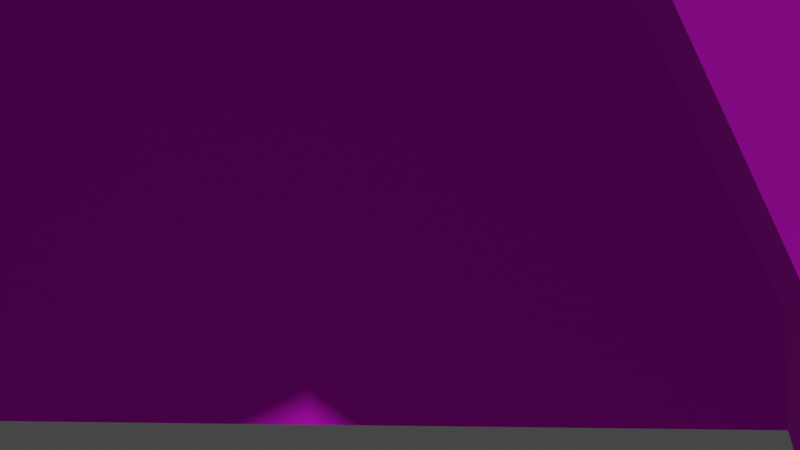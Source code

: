 # Source: hearken_autobahn.blend  (saved by Blender 2.93.20; exported with 4.5.12 LTS)
import bpy
from mathutils import Matrix  # noqa: F401  (used for matrix-valued properties, if any)

bpy.ops.wm.read_factory_settings(use_empty=True)
scene = bpy.context.scene
scene.name = 'Scene'

# ---- collections
col_collection = bpy.data.collections.new('Collection'); scene.collection.children.link(col_collection)

# ---- images (referenced by path relative to the original .blend; pixels are not part of the script)
import os
ASSET_DIR = os.environ.get("B2B_ASSET_DIR", "")  # directory of the original .blend (textures are referenced by path, not embedded)
HERE = os.path.dirname(os.path.abspath(__file__))  # packed textures are extracted next to this script under _unpacked/

def load_image(name, relpath, width, height, colorspace="sRGB"):
    """Load a texture the original file referenced (path relative to the .blend, or extracted next to this script)."""
    p = next((c for c in (os.path.join(HERE, relpath), os.path.join(ASSET_DIR, relpath)) if relpath and os.path.exists(c)), "")
    if p:
        img = bpy.data.images.load(p, check_existing=True)
        img.name = name
    else:  # same state as the original file: an image datablock whose file is absent (Cycles renders it pink)
        img = bpy.data.images.new(name, width, height)
        img.source = "FILE"
        img.filepath = "//" + (relpath or name)
    img.colorspace_settings.name = colorspace
    return img
img_car_texture_png = load_image('car_texture.png', 'car_texture.png', 1024, 1024, 'sRGB')

# ---- materials (node trees are filled in below, after node groups)
mat_material_001 = bpy.data.materials.new('Material.001')

# ---- material node trees
mat_material_001.use_nodes = True; mat_material_001.node_tree.nodes.clear()
_N = mat_material_001.node_tree.nodes; _L = mat_material_001.node_tree.links
n0 = _N.new('ShaderNodeBsdfPrincipled'); n0.name = 'Principled BSDF'; n0.location = (10, 300)
n0.distribution = 'GGX'
n0.subsurface_method = 'BURLEY'
n0.inputs[2].default_value = 1.0
n0.inputs[3].default_value = 1.45
n0.inputs[13].default_value = 0.5182
n0.inputs[27].default_value = (0.0, 0.0, 0.0, 1.0)
n0.inputs[28].default_value = 1.0
n1 = _N.new('ShaderNodeOutputMaterial'); n1.name = 'Material Output'; n1.location = (300, 300)
n2 = _N.new('ShaderNodeTexImage'); n2.name = 'Image Texture'; n2.location = (-365, 222)
n2.image = img_car_texture_png
n2.interpolation = 'Closest'
_L.new(n0.outputs[0], n1.inputs[0])
_L.new(n2.outputs[0], n0.inputs[0])
n1.is_active_output = True

# ---- world
world_world = bpy.data.worlds.new('World'); scene.world = world_world
world_world.use_nodes = True; world_world.node_tree.nodes.clear()
_N = world_world.node_tree.nodes; _L = world_world.node_tree.links
n0 = _N.new('ShaderNodeOutputWorld'); n0.name = 'World Output'; n0.location = (300, 300)
n1 = _N.new('ShaderNodeBackground'); n1.name = 'Background'; n1.location = (10, 300)
n1.inputs[0].default_value = (0.05088, 0.05088, 0.05088, 1.0)
_L.new(n1.outputs[0], n0.inputs[0])
n0.is_active_output = True
world_world.color = (0.05088, 0.05088, 0.05088)
world_world.use_sun_shadow = False
world_world.sun_shadow_jitter_overblur = 0.0

# ---- cameras
cam_camera = bpy.data.cameras.new('Camera')
cam_camera.clip_end = 100.0
cam_camera.ortho_scale = 7.314

# ---- lights
light_light = bpy.data.lights.new('Light', 'POINT')
light_light.transmission_factor = 0.0
light_light.energy = 1000.0
light_light.shadow_soft_size = 0.1
light_light.shadow_maximum_resolution = 0.006
light_light.use_absolute_resolution = True

# ---- meshes
me_cube = bpy.data.meshes.new('Cube')
me_cube.from_pydata([(0.0, 1.237, 0.1095), (0.0, 1.266, -0.008117), (0.2994, 1.203, -0.008117), (0.2998, 1.173, 0.1047), (0.2801, 0.2791, 0.3495), (0.0, 0.3148, 0.3733), (0.3666, 0.5957, 0.1789), (0.3643, 0.5764, 0.1706), (0.0, 0.7022, 0.181), (0.0, 0.6829, 0.1778), (0.3603, 0.9013, 0.1384), (0.0, 0.9878, 0.1428), (0.2547, 0.2452, 0.3818), (0.0, 0.3096, 0.3957), (0.2621, -0.3386, 0.377), (0.0, -0.3316, 0.3957), (0.2649, -0.4084, 0.3506), (0.0, -0.4124, 0.3702), (0.267, -0.4086, 0.3427), (0.0, -0.4145, 0.3659), (0.3624, -0.6802, 0.1845), (0.0, -0.8025, 0.1776), (0.3504, -0.9383, 0.1821), (0.0, -0.9801, 0.1823), (0.3504, -0.9658, -0.01931), (0.0, -1.008, -0.01909), (0.3884, 1.157, -0.005559), (0.3481, 1.146, 0.06509), (0.3016, 0.2589, 0.3353), (0.4212, 0.626, 0.09844), (0.3833, 0.5342, 0.168), (0.4121, 0.875, 0.09703), (0.287, 0.2292, 0.3657), (0.2912, -0.3131, 0.3619), (0.2948, -0.3841, 0.3281), (0.2923, -0.402, 0.3179), (0.4162, -0.7008, 0.124), (0.3884, -0.9001, 0.1185), (0.4264, -0.8948, -0.02143), (0.0, -0.00761, 0.3957), (0.0, 0.03752, 0.3957), (0.2547, -0.04359, 0.3818), (0.2547, -0.002509, 0.3818), (0.2825, -0.03904, 0.3638), (0.2843, -0.0008915, 0.3646), (0.3783, -0.02413, 0.1749), (0.374, 0.03033, 0.1728), (0.3271, -0.5819, 0.2425), (0.3729, -0.5924, 0.1927), (0.3776, 0.2232, 0.171), (0.294, 0.259, 0.3318), (0.3757, 0.5343, 0.1645), (0.2794, 0.2293, 0.3622), (0.2767, -0.0007859, 0.3611), (0.3664, 0.03044, 0.1693), (0.37, 0.2233, 0.1675), (0.2873, -0.3836, 0.3238), (0.2837, -0.3126, 0.3576), (0.288, -0.4022, 0.3167), (0.3594, -0.5916, 0.1888), (0.2747, -0.03855, 0.3603), (0.3705, -0.02363, 0.1714), (0.376, -0.3655, 0.1898), (0.3715, -0.4156, 0.1906), (0.3686, -0.365, 0.1855), (0.364, -0.4151, 0.1863), (0.0, -0.3099, 0.3957), (0.2621, -0.3187, 0.377), (0.2912, -0.2947, 0.3619), (0.2837, -0.2942, 0.3576), (0.3554, -0.3632, 0.2296), (0.3531, -0.392, 0.23), (0.3486, -0.363, 0.2256), (0.3464, -0.3927, 0.2263), (0.4336, 0.5368, 0.1024), (0.4336, 0.2239, 0.1093), (0.4336, 0.02594, 0.1115), (0.4336, -0.02337, 0.1123), (0.4336, -0.361, 0.1143), (0.4336, -0.4206, 0.1153), (0.0, -0.4142, 0.3589), (0.2653, -0.4083, 0.3359), (0.0, -0.7985, 0.1724), (0.3598, -0.6774, 0.1792), (0.0, -0.6597, 0.2397), (0.3248, -0.58, 0.2367), (0.4365, 0.9186, -0.006843), (0.4298, 0.7954, 0.03866), (0.4474, 0.6744, -0.01348), (0.4383, 0.5468, -0.01414), (0.0, 0.845, 0.1619), (0.3634, 0.7485, 0.1587), (0.4166, 0.7505, 0.09774), (0.4371, 0.2278, -0.01414), (0.4371, 0.03334, -0.01271), (0.4372, -0.02815, -0.01271), (0.4389, -0.3747, -0.008419), (0.4418, -0.4858, 0.05737), (0.4418, -0.6331, -0.02415), (0.4315, 0.6415, -0.05634), (0.431, 0.5227, -0.05604), (0.4301, 0.2249, -0.05604), (0.4299, 0.03371, -0.05573), (0.4299, -0.01416, -0.05573), (0.4304, -0.339, -0.05482), (0.3504, -0.9658, -0.06256), (0.0, -1.008, -0.06234), (0.4264, -0.8948, -0.06468), (0.4418, -0.6609, -0.0674), (0.0, 1.266, -0.06953), (0.2994, 1.203, -0.06953), (0.3884, 1.157, -0.068), (0.4359, 0.9907, -0.06885), (0.3071, 1.225, -0.008116), (0.0, 1.275, -0.008117), (0.0, -1.025, -0.01912), (0.355, -0.9886, -0.01932), (0.4316, -0.8971, -0.02145), (0.4015, 1.176, -0.005557), (0.4416, 0.9186, -0.006989), (0.4509, 0.6748, -0.01074), (0.444, 0.5468, -0.01414), (0.4428, 0.2278, -0.01414), (0.4428, 0.03334, -0.01271), (0.4429, -0.02815, -0.01271), (0.4446, -0.3747, -0.008419), (0.4475, -0.633, -0.02417), (0.4372, 0.6415, -0.05634), (0.4367, 0.5227, -0.05604), (0.4358, 0.2249, -0.05604), (0.4356, 0.03371, -0.05573), (0.4356, -0.01416, -0.05573), (0.4361, -0.339, -0.05482), (0.0, -1.025, -0.06237), (0.3551, -0.9886, -0.06256), (0.4316, -0.897, -0.06469), (0.4475, -0.6608, -0.06742), (0.307, 1.225, -0.06953), (0.0, 1.275, -0.06953), (0.4015, 1.176, -0.068), (0.4416, 0.9907, -0.06885), (0.4024, 0.6005, -0.1576), (0.4024, 0.4893, -0.1573), (0.4024, 0.2107, -0.1573), (0.4024, 0.03181, -0.157), (0.4024, -0.01297, -0.157), (0.4024, -0.3169, -0.1562), (0.3724, 0.6005, -0.2134), (0.3724, 0.4893, -0.2131), (0.3724, 0.2107, -0.2131), (0.3724, 0.03181, -0.2128), (0.3724, -0.01297, -0.2128), (0.3724, -0.3169, -0.212), (0.4068, 0.6005, -0.16), (0.4068, 0.4893, -0.1597), (0.4068, 0.2107, -0.1597), (0.4068, 0.03181, -0.1594), (0.4068, -0.01298, -0.1594), (0.4068, -0.3169, -0.1586), (0.3768, 0.6005, -0.2158), (0.3768, 0.4893, -0.2155), (0.3768, 0.2107, -0.2155), (0.3768, 0.03181, -0.2152), (0.3768, -0.01298, -0.2152), (0.3768, -0.3169, -0.2143), (0.0, 1.212, -0.1676), (0.2777, 1.163, -0.1829), (0.3346, 1.116, -0.1904), (0.3799, 0.9999, -0.198), (0.3504, -0.9138, -0.1269), (0.0, -0.9447, -0.1267), (0.4264, -0.8612, -0.1291), (0.4418, -0.688, -0.1318), (0.3504, -0.9219, -0.2017), (0.0, -0.9544, -0.2017), (0.4264, -0.8667, -0.1739), (0.4418, -0.6848, -0.1766), (0.0, 0.6005, -0.2017), (0.0, 0.4893, -0.2017), (0.0, 0.2107, -0.2017), (0.0, 0.03181, -0.2017), (0.0, -0.01297, -0.2017), (0.0, -0.3169, -0.2017), (0.0, -0.6848, -0.2017), (0.0, 0.9999, -0.2017), (0.2854, 0.4893, -0.2017), (0.2854, 0.03181, -0.2017), (0.2854, -0.01297, -0.2017), (0.2854, 0.2107, -0.2017), (0.2854, 0.9186, -0.006843), (0.2854, 0.7954, 0.03866), (0.2854, 0.6744, -0.01348), (0.2854, 0.6415, -0.05634), (0.2854, 0.9907, -0.06885), (0.2854, 0.6005, -0.1576), (0.2854, 0.6005, -0.2017), (0.2854, 0.9999, -0.2017), (0.2853, -0.3747, -0.008419), (0.2853, -0.4858, 0.05737), (0.2853, -0.6331, -0.02415), (0.2853, -0.339, -0.05482), (0.2853, -0.6609, -0.0674), (0.2853, -0.3169, -0.1562), (0.2853, -0.3169, -0.2017), (0.2853, -0.688, -0.1318), (0.2853, -0.6848, -0.2017), (0.3987, 0.5153, 0.144), (0.399, 0.4619, 0.1436), (0.4095, 0.514, 0.1293), (0.4095, 0.4662, 0.1293), (0.417, 0.4934, 0.1687), (0.4172, 0.4597, 0.1685), (0.4238, 0.4926, 0.1594), (0.4238, 0.4624, 0.1594), (0.4501, 0.4804, 0.1774), (0.4185, 0.4711, 0.1783), (0.4492, 0.4793, 0.1646), (0.4208, 0.4725, 0.1657), (0.4867, 0.4693, 0.2054), (0.4107, 0.4646, 0.2089), (0.4839, 0.4685, 0.1541), (0.4161, 0.4643, 0.1584), (0.4823, 0.4358, 0.2002), (0.4195, 0.432, 0.203), (0.4802, 0.4352, 0.1608), (0.4237, 0.4317, 0.1644), (0.488, 0.4363, 0.2054), (0.4134, 0.4316, 0.2088), (0.4853, 0.4355, 0.155), (0.4187, 0.4314, 0.1593), (0.4822, 0.4373, 0.2001), (0.4195, 0.4335, 0.203), (0.4801, 0.4367, 0.1608), (0.4236, 0.4332, 0.1644)], [], [(1, 0, 3, 2), (7, 9, 5, 4), (9, 7, 6, 8), (91, 90, 8, 6), (3, 0, 11, 10), (4, 5, 13, 12), (67, 66, 15, 14), (14, 15, 17, 16), (16, 17, 19, 18), (20, 47, 85, 83), (20, 21, 23, 22), (22, 23, 25, 24), (3, 10, 31, 27), (20, 22, 37, 36), (47, 20, 36, 48), (91, 6, 29, 92), (16, 18, 35, 34), (29, 6, 30, 74), (14, 16, 34, 33), (67, 14, 33, 68), (7, 4, 28, 30), (4, 12, 32, 28), (22, 24, 38, 37), (2, 3, 27, 26), (12, 42, 44, 32), (42, 41, 43, 44), (12, 13, 40, 42), (42, 40, 39, 41), (44, 43, 45, 46), (18, 47, 48, 35), (18, 19, 80, 81), (28, 32, 52, 50), (46, 49, 55, 54), (53, 54, 55, 52), (51, 50, 52, 55), (30, 28, 50, 51), (44, 46, 54, 53), (49, 30, 51, 55), (32, 44, 53, 52), (34, 35, 58, 56), (48, 63, 65, 59), (45, 43, 60, 61), (62, 45, 61, 64), (35, 48, 59, 58), (33, 34, 56, 57), (68, 33, 57, 69), (63, 62, 64, 65), (43, 68, 69, 60), (41, 67, 68, 43), (41, 39, 66, 67), (62, 70, 71, 63), (70, 68, 33, 71), (62, 64, 72, 70), (70, 72, 69, 68), (71, 73, 65, 63), (73, 71, 33, 57), (69, 72, 64, 61, 60), (56, 58, 59, 65, 73, 57), (30, 6, 7), (36, 79, 63, 48), (78, 62, 63, 79), (62, 78, 77, 45), (45, 77, 76, 46), (46, 76, 75, 49), (49, 75, 74, 30), (85, 84, 82, 83), (81, 80, 84, 85), (47, 18, 81, 85), (21, 20, 83, 82), (10, 91, 92, 31), (10, 11, 90, 91), (26, 27, 31, 86), (92, 87, 86, 31), (87, 92, 29, 88), (74, 89, 88, 29), (75, 93, 89, 74), (76, 94, 93, 75), (77, 95, 94, 76), (78, 96, 95, 77), (79, 97, 96, 78), (36, 98, 97, 79), (36, 37, 38, 98), (98, 38, 117, 126), (102, 101, 129, 130), (108, 98, 126, 136), (24, 25, 115, 116), (101, 100, 128, 129), (26, 86, 119, 118), (2, 26, 118, 113), (100, 99, 127, 128), (38, 24, 116, 117), (107, 108, 136, 135), (95, 96, 125, 124), (123, 124, 131, 130), (121, 122, 129, 128), (120, 121, 128, 127), (124, 125, 132, 131), (122, 123, 130, 129), (126, 117, 135, 136), (117, 116, 134, 135), (116, 115, 133, 134), (118, 119, 140, 139), (113, 118, 139, 137), (114, 113, 137, 138), (103, 102, 130, 131), (88, 89, 121, 120), (104, 103, 131, 132), (110, 109, 138, 137), (111, 110, 137, 139), (112, 111, 139, 140), (86, 112, 140, 119), (99, 88, 120, 127), (89, 93, 122, 121), (96, 104, 132, 125), (1, 2, 113, 114), (93, 94, 123, 122), (106, 105, 134, 133), (94, 95, 124, 123), (105, 107, 135, 134), (102, 103, 145, 144), (100, 101, 143, 142), (103, 104, 146, 145), (101, 102, 144, 143), (99, 100, 142, 141), (148, 147, 159, 160), (145, 146, 158, 157), (147, 141, 153, 159), (151, 150, 162, 163), (141, 142, 154, 153), (157, 158, 164, 163), (155, 156, 162, 161), (153, 154, 160, 159), (156, 157, 163, 162), (154, 155, 161, 160), (142, 143, 155, 154), (152, 151, 163, 164), (149, 148, 160, 161), (143, 144, 156, 155), (146, 152, 164, 158), (150, 149, 161, 162), (144, 145, 157, 156), (111, 112, 168, 167), (110, 111, 167, 166), (109, 110, 166, 165), (108, 107, 171, 172), (107, 105, 169, 171), (105, 106, 170, 169), (172, 171, 175, 176), (171, 169, 173, 175), (169, 170, 174, 173), (195, 185, 178, 177), (186, 187, 181, 180), (185, 188, 179, 178), (187, 203, 182, 181), (188, 186, 180, 179), (173, 205, 176, 175), (183, 205, 173, 174), (166, 167, 168, 196), (165, 166, 196, 184), (149, 150, 186, 188), (151, 152, 203, 187), (148, 149, 188, 185), (150, 151, 187, 186), (147, 148, 185, 195), (196, 195, 177, 184), (182, 203, 205, 183), (87, 88, 191, 190), (88, 99, 192, 191), (141, 147, 195, 194), (99, 141, 194, 192), (112, 86, 189, 193), (168, 112, 193, 196), (86, 87, 190, 189), (195, 196, 193, 189, 190, 191, 192, 194), (172, 176, 205, 204), (146, 104, 200, 202), (96, 97, 198, 197), (152, 146, 202, 203), (97, 98, 199, 198), (104, 96, 197, 200), (108, 172, 204, 201), (98, 108, 201, 199), (198, 199, 201, 204, 205, 203, 202, 200, 197), (207, 206, 208, 209), (212, 210, 214, 216), (207, 209, 213, 211), (208, 206, 210, 212), (209, 208, 212, 213), (206, 207, 211, 210), (217, 216, 220, 221), (213, 212, 216, 217), (210, 211, 215, 214), (211, 213, 217, 215), (219, 221, 229, 227), (214, 215, 219, 218), (215, 217, 221, 219), (216, 214, 218, 220), (225, 224, 232, 233), (220, 218, 226, 228), (221, 220, 228, 229), (218, 219, 227, 226), (223, 222, 226, 227), (222, 224, 228, 226), (224, 225, 229, 228), (225, 223, 227, 229), (231, 233, 232, 230), (222, 223, 231, 230), (223, 225, 233, 231), (224, 222, 230, 232)])
_uv = me_cube.uv_layers.new(name='UVMap')
_uv.uv.foreach_set('vector', [0.6875, 0.5625, 0.6875, 0.6562, 0.875, 0.6562, 0.875, 0.5625, 0.5625, 0.125, 0.8438, 0.125, 0.8438, 0.3125, 0.5625, 0.3125, 0.6562, 0.7812, 0.6562, 0.7812, 0.6562, 0.7812, 0.6562, 0.7812, 0.2188, 0.3125, 0.2188, 0.125, 0.125, 0.125, 0.125, 0.3125, 0.5312, 0.3125, 0.5312, 0.125, 0.3438, 0.125, 0.3438, 0.3125, 0.5312, 0.2812, 0.5312, 0.125, 0.5, 0.125, 0.5, 0.2812, 0.09375, 0.2812, 0.09375, 0.125, 0.09375, 0.125, 0.09375, 0.2812, 0.09375, 0.2812, 0.09375, 0.125, 0.03125, 0.125, 0.03125, 0.2812, 0.03125, 0.2812, 0.03125, 0.125, 0.03125, 0.125, 0.03125, 0.2812, 0.9688, 0.9375, 0.9688, 0.9375, 0.9688, 0.9375, 0.9688, 0.9375, 0.09375, 0.6562, 0.3125, 0.5625, 0.3125, 0.4688, 0.09375, 0.4688, 0.5312, 0.6562, 0.6875, 0.6562, 0.6875, 0.5625, 0.5312, 0.5625, 0.09375, 0.625, 0.2188, 0.6562, 0.2188, 0.625, 0.09375, 0.5938, 0.875, 0.9688, 1.0, 0.9688, 1.0, 0.9375, 0.875, 0.9375, 0.8125, 0.9688, 0.875, 0.9688, 0.875, 0.9375, 0.8125, 0.9375, 0.2812, 0.6562, 0.3125, 0.6562, 0.3125, 0.625, 0.25, 0.625, 0.03125, 0.2812, 0.03125, 0.2812, 0.03125, 0.3125, 0.03125, 0.3125, 0.3125, 0.625, 0.3125, 0.6562, 0.375, 0.6562, 0.375, 0.625, 0.09375, 0.2812, 0.03125, 0.2812, 0.03125, 0.3125, 0.09375, 0.3125, 0.09375, 0.2812, 0.09375, 0.2812, 0.09375, 0.3125, 0.09375, 0.3125, 0.5312, 0.2188, 0.25, 0.2188, 0.25, 0.25, 0.5312, 0.25, 0.5312, 0.2812, 0.5, 0.2812, 0.5, 0.3125, 0.5312, 0.3125, 0.5312, 0.6562, 0.5312, 0.5625, 0.4688, 0.5625, 0.4688, 0.6562, 0.875, 0.5625, 0.875, 0.6562, 0.9062, 0.6562, 0.9062, 0.5625, 0.5, 0.2812, 0.3438, 0.2812, 0.3438, 0.3125, 0.5, 0.3125, 0.3438, 0.2812, 0.3125, 0.2812, 0.3125, 0.3125, 0.3438, 0.3125, 0.5, 0.2812, 0.5, 0.125, 0.3438, 0.125, 0.3438, 0.2812, 0.3438, 0.2812, 0.3438, 0.125, 0.3125, 0.125, 0.3125, 0.2812, 0.9688, 0.0, 0.9062, 0.0, 0.9062, 0.2812, 0.9688, 0.2812, 0.9375, 0.9375, 1.0, 0.9375, 1.0, 0.9375, 0.9375, 0.9375, 0.03125, 0.2812, 0.03125, 0.125, 0.03125, 0.125, 0.03125, 0.2812, 0.5312, 0.2812, 0.5, 0.2812, 0.5, 0.2812, 0.5, 0.2812, 0.375, 0.9062, 0.2812, 0.9062, 0.2812, 0.9062, 0.375, 0.9062, 0.5625, 0.125, 0.8438, 0.125, 0.8438, 0.3125, 0.5625, 0.3125, 0.5625, 0.125, 0.8438, 0.125, 0.8438, 0.3125, 0.5625, 0.3125, 0.125, 0.1875, 0.125, 0.1875, 0.125, 0.1875, 0.125, 0.1875, 0.9375, 0.0, 0.9375, 0.2812, 0.9375, 0.2812, 0.9375, 0.0, 0.2812, 0.9062, 0.09375, 0.9062, 0.09375, 0.9062, 0.2812, 0.9062, 0.5, 0.2812, 0.3438, 0.2812, 0.3438, 0.2812, 0.5, 0.2812, 0.03125, 0.2812, 0.03125, 0.2812, 0.03125, 0.2812, 0.03125, 0.2812, 0.7188, 0.9062, 0.7188, 0.9062, 0.7188, 0.9062, 0.7188, 0.9062, 0.9375, 0.2812, 0.9375, 0.0, 0.9375, 0.0, 0.9375, 0.2812, 0.625, 0.9062, 0.375, 0.9062, 0.375, 0.9062, 0.625, 0.9062, 0.9375, 0.9375, 1.0, 0.9375, 1.0, 0.9375, 0.9375, 0.9375, 0.09375, 0.2812, 0.03125, 0.2812, 0.03125, 0.2812, 0.09375, 0.2812, 0.0, 0.0, 0.0, 0.0, 0.0, 0.0, 0.0, 0.0, 0.0, 0.0, 0.0, 0.0, 0.0, 0.0, 0.0, 0.0, 0.3125, 0.2812, 0.09375, 0.2812, 0.09375, 0.2812, 0.3125, 0.2812, 0.3125, 0.2812, 0.09375, 0.2812, 0.09375, 0.3125, 0.3125, 0.3125, 0.3125, 0.2812, 0.3125, 0.125, 0.09375, 0.125, 0.09375, 0.2812, 0.9688, 0.25, 0.9688, 0.1875, 0.9062, 0.1875, 0.9062, 0.25, 0.9688, 0.1875, 0.9688, 0.0, 0.9062, 0.0, 0.9062, 0.1875, 0.9375, 0.25, 0.9375, 0.2812, 0.9375, 0.1875, 0.9375, 0.1875, 0.9375, 0.1875, 0.9375, 0.1875, 0.9375, 0.0625, 0.9375, 0.0, 0.9375, 0.1875, 0.9375, 0.1875, 0.9375, 0.2812, 0.9375, 0.25, 0.9375, 0.1875, 0.9375, 0.1875, 0.9375, 0.0, 0.9375, 0.0625, 0.6875, 0.3125, 0.8438, 0.25, 0.8125, 0.125, 0.5938, 0.125, 0.5625, 0.25, 0.6875, 0.3125, 0.8438, 0.2812, 0.8438, 0.1562, 0.6875, 0.125, 0.5625, 0.1562, 0.5625, 0.2812, 0.6562, 0.7812, 0.6562, 0.7812, 0.6562, 0.7812, 0.875, 0.9062, 0.6875, 0.9062, 0.6875, 0.9375, 0.8125, 0.9375, 0.625, 0.9062, 0.625, 0.9375, 0.6875, 0.9375, 0.6875, 0.9062, 0.625, 0.9375, 0.625, 0.9062, 0.4062, 0.9062, 0.4062, 0.9375, 0.4062, 0.9375, 0.4062, 0.9062, 0.375, 0.9062, 0.375, 0.9375, 0.375, 0.9375, 0.375, 0.9062, 0.25, 0.9062, 0.25, 0.9375, 0.25, 0.9375, 0.25, 0.9062, 0.09375, 0.9062, 0.09375, 0.9375, 0.5625, 0.125, 0.8438, 0.125, 0.8438, 0.3125, 0.5625, 0.3125, 0.5625, 0.125, 0.8438, 0.125, 0.8438, 0.3125, 0.5625, 0.3125, 1.0, 0.9375, 0.9375, 0.9375, 0.9375, 0.9375, 1.0, 0.9375, 0.125, 0.625, 0.375, 0.625, 0.375, 0.625, 0.125, 0.625, 0.2188, 0.6562, 0.2812, 0.6562, 0.25, 0.625, 0.2188, 0.625, 0.3438, 0.3125, 0.3438, 0.125, 0.2188, 0.125, 0.2188, 0.3125, 0.09375, 0.5625, 0.09375, 0.5938, 0.2188, 0.625, 0.1875, 0.5625, 0.25, 0.625, 0.25, 0.5938, 0.1875, 0.5625, 0.2188, 0.625, 0.25, 0.5938, 0.25, 0.625, 0.3125, 0.625, 0.2812, 0.5625, 0.375, 0.625, 0.3438, 0.5625, 0.2812, 0.5625, 0.3125, 0.625, 0.25, 0.9062, 0.25, 0.8125, 0.09375, 0.8125, 0.09375, 0.9062, 0.375, 0.9062, 0.375, 0.8125, 0.25, 0.8125, 0.25, 0.9062, 0.4062, 0.9062, 0.4062, 0.8125, 0.375, 0.8125, 0.375, 0.9062, 0.625, 0.9062, 0.625, 0.8125, 0.4062, 0.8125, 0.4062, 0.9062, 0.6875, 0.9062, 0.7188, 0.8438, 0.625, 0.8438, 0.625, 0.9062, 0.875, 0.9062, 0.8125, 0.8438, 0.7188, 0.8438, 0.6875, 0.9062, 0.875, 0.9062, 1.0, 0.9062, 1.0, 0.8438, 0.8125, 0.8438, 0.8438, 0.375, 0.9062, 0.375, 0.9062, 0.375, 0.8438, 0.375, 0.5312, 0.3438, 0.4375, 0.3438, 0.4375, 0.3438, 0.5312, 0.3438, 0.8438, 0.3438, 0.8438, 0.4062, 0.8438, 0.4062, 0.8438, 0.3438, 0.9688, 0.375, 0.9688, 0.375, 0.9688, 0.375, 0.9688, 0.375, 0.4375, 0.3438, 0.3125, 0.3438, 0.3125, 0.3438, 0.4375, 0.3438, 0.0625, 0.375, 0.1562, 0.375, 0.1562, 0.375, 0.0625, 0.375, 0.0625, 0.375, 0.0625, 0.375, 0.0625, 0.375, 0.0625, 0.375, 0.3125, 0.3438, 0.25, 0.3438, 0.25, 0.3438, 0.3125, 0.3438, 0.9062, 0.375, 0.9688, 0.375, 0.9688, 0.375, 0.9062, 0.375, 0.9062, 0.3438, 0.8438, 0.3438, 0.8438, 0.3438, 0.9062, 0.3438, 0.5938, 0.375, 0.7188, 0.375, 0.7188, 0.375, 0.5938, 0.375, 0.5312, 0.4062, 0.5938, 0.4062, 0.5938, 0.3438, 0.5312, 0.3438, 0.3125, 0.4062, 0.4375, 0.4062, 0.4375, 0.3438, 0.3125, 0.3438, 0.25, 0.4062, 0.3125, 0.4062, 0.3125, 0.3438, 0.25, 0.3438, 0.5938, 0.4062, 0.7188, 0.4062, 0.7188, 0.3438, 0.5938, 0.3438, 0.4375, 0.4062, 0.5312, 0.4062, 0.5312, 0.3438, 0.4375, 0.3438, 0.8438, 0.4062, 0.9062, 0.4062, 0.9062, 0.3438, 0.8438, 0.3438, 0.9062, 0.4062, 0.9688, 0.4062, 0.9688, 0.3438, 0.9062, 0.3438, 0.9688, 0.4062, 0.9688, 0.4062, 0.9688, 0.3438, 0.9688, 0.3438, 0.0625, 0.4062, 0.1562, 0.4062, 0.1562, 0.3438, 0.0625, 0.3438, 0.0625, 0.4062, 0.0625, 0.4062, 0.0625, 0.3438, 0.0625, 0.3438, 0.0, 0.4062, 0.0625, 0.4062, 0.0625, 0.3438, 0.0, 0.3438, 0.5938, 0.3438, 0.5312, 0.3438, 0.5312, 0.3438, 0.5938, 0.3438, 0.25, 0.375, 0.3125, 0.375, 0.3125, 0.375, 0.25, 0.375, 0.7188, 0.3438, 0.5938, 0.3438, 0.5938, 0.3438, 0.7188, 0.3438, 0.0625, 0.3438, 0.0, 0.3438, 0.0, 0.3438, 0.0625, 0.3438, 0.0625, 0.3438, 0.0625, 0.3438, 0.0625, 0.3438, 0.0625, 0.3438, 0.1562, 0.3438, 0.0625, 0.3438, 0.0625, 0.3438, 0.1562, 0.3438, 0.1562, 0.4062, 0.1562, 0.3438, 0.1562, 0.3438, 0.1562, 0.4062, 0.25, 0.3438, 0.25, 0.4062, 0.25, 0.4062, 0.25, 0.3438, 0.3125, 0.375, 0.4375, 0.375, 0.4375, 0.375, 0.3125, 0.375, 0.7188, 0.4062, 0.7188, 0.3438, 0.7188, 0.3438, 0.7188, 0.4062, 0.0, 0.375, 0.0625, 0.375, 0.0625, 0.375, 0.0, 0.375, 0.4375, 0.375, 0.5312, 0.375, 0.5312, 0.375, 0.4375, 0.375, 0.9688, 0.3438, 0.9688, 0.3438, 0.9688, 0.3438, 0.9688, 0.3438, 0.5312, 0.375, 0.5938, 0.375, 0.5938, 0.375, 0.5312, 0.375, 0.9688, 0.3438, 0.9062, 0.3438, 0.9062, 0.3438, 0.9688, 0.3438, 0.375, 0.8125, 0.4062, 0.8125, 0.4062, 0.7812, 0.375, 0.7812, 0.09375, 0.8125, 0.25, 0.8125, 0.25, 0.75, 0.09375, 0.75, 0.4062, 0.8125, 0.5938, 0.8125, 0.5938, 0.7812, 0.4062, 0.7812, 0.25, 0.8125, 0.375, 0.8125, 0.375, 0.75, 0.25, 0.75, 0.3125, 0.5312, 0.375, 0.5312, 0.375, 0.5, 0.3125, 0.5, 0.375, 0.3438, 0.3438, 0.3438, 0.3438, 0.3438, 0.375, 0.3438, 0.5312, 0.375, 0.625, 0.375, 0.625, 0.375, 0.5312, 0.375, 0.3438, 0.3438, 0.3438, 0.4062, 0.3438, 0.4062, 0.3438, 0.3438, 0.5312, 0.3438, 0.5312, 0.3438, 0.5312, 0.3438, 0.5312, 0.3438, 0.3438, 0.375, 0.375, 0.375, 0.375, 0.375, 0.3438, 0.375, 0.5312, 0.4062, 0.625, 0.4062, 0.625, 0.3438, 0.5312, 0.3438, 0.4688, 0.4062, 0.5312, 0.4062, 0.5312, 0.3438, 0.4688, 0.3438, 0.3438, 0.4062, 0.375, 0.4062, 0.375, 0.3438, 0.3438, 0.3438, 0.5312, 0.4062, 0.5312, 0.4062, 0.5312, 0.3438, 0.5312, 0.3438, 0.375, 0.4062, 0.4688, 0.4062, 0.4688, 0.3438, 0.375, 0.3438, 0.375, 0.375, 0.4688, 0.375, 0.4688, 0.375, 0.375, 0.375, 0.625, 0.3438, 0.5312, 0.3438, 0.5312, 0.3438, 0.625, 0.3438, 0.4688, 0.3438, 0.375, 0.3438, 0.375, 0.3438, 0.4688, 0.3438, 0.4688, 0.375, 0.5312, 0.375, 0.5312, 0.375, 0.4688, 0.375, 0.625, 0.4062, 0.625, 0.3438, 0.625, 0.3438, 0.625, 0.4062, 0.5312, 0.3438, 0.4688, 0.3438, 0.4688, 0.3438, 0.5312, 0.3438, 0.5312, 0.375, 0.5312, 0.375, 0.5312, 0.375, 0.5312, 0.375, 0.09375, 0.5312, 0.1562, 0.5312, 0.1562, 0.4688, 0.09375, 0.4688, 0.875, 0.5625, 0.9062, 0.5625, 0.9062, 0.4688, 0.875, 0.4688, 0.6875, 0.5625, 0.875, 0.5625, 0.875, 0.4688, 0.6875, 0.4688, 0.8438, 0.8125, 1.0, 0.8125, 1.0, 0.7812, 0.875, 0.7812, 0.4688, 0.5625, 0.5312, 0.5625, 0.5312, 0.5625, 0.4688, 0.5625, 0.5312, 0.5625, 0.6875, 0.5625, 0.6875, 0.5625, 0.5312, 0.5625, 0.875, 0.7812, 1.0, 0.7812, 1.0, 0.75, 0.875, 0.75, 0.4688, 0.5625, 0.5312, 0.5625, 0.5312, 0.4688, 0.4688, 0.4688, 0.5312, 0.5625, 0.6875, 0.5625, 0.6875, 0.4688, 0.5312, 0.4688, 0.6875, 0.7812, 0.6875, 0.7812, 0.6875, 0.7812, 0.6875, 0.7812, 0.6875, 0.7812, 0.6875, 0.7812, 0.6875, 0.7812, 0.6875, 0.7812, 0.6875, 0.7812, 0.6875, 0.7812, 0.6875, 0.7812, 0.6875, 0.7812, 0.6875, 0.7812, 0.6875, 0.7812, 0.6875, 0.7812, 0.6875, 0.7812, 0.6875, 0.7812, 0.6875, 0.7812, 0.6875, 0.7812, 0.6875, 0.7812, 1.0, 0.75, 0.875, 0.75, 0.875, 0.75, 1.0, 0.75, 0.6875, 0.7812, 0.6875, 0.7812, 0.6875, 0.7812, 0.6875, 0.7812, 0.6875, 0.7812, 0.6875, 0.7812, 0.6875, 0.7812, 0.6875, 0.7812, 0.6875, 0.7812, 0.6875, 0.7812, 0.6875, 0.7812, 0.6875, 0.7812, 0.6875, 0.7812, 0.6875, 0.7812, 0.6875, 0.7812, 0.6875, 0.7812, 0.6875, 0.7812, 0.6875, 0.7812, 0.6875, 0.7812, 0.6875, 0.7812, 0.6875, 0.7812, 0.6875, 0.7812, 0.6875, 0.7812, 0.6875, 0.7812, 0.6875, 0.7812, 0.6875, 0.7812, 0.6875, 0.7812, 0.6875, 0.7812, 0.6875, 0.7812, 0.6875, 0.7812, 0.6875, 0.7812, 0.6875, 0.7812, 0.6875, 0.7812, 0.6875, 0.7812, 0.6875, 0.7812, 0.6875, 0.7812, 0.6875, 0.7812, 0.6875, 0.7812, 0.6875, 0.7812, 0.6875, 0.7812, 0.6875, 0.8125, 0.7188, 0.8125, 0.7188, 0.8125, 0.6875, 0.8125, 0.7188, 0.8125, 0.7188, 0.8125, 0.7188, 0.8125, 0.7188, 0.8125, 0.7188, 0.7812, 0.7188, 0.7812, 0.7188, 0.7812, 0.7188, 0.7812, 0.7188, 0.8125, 0.7188, 0.7812, 0.7188, 0.7812, 0.7188, 0.8125, 0.6562, 0.8125, 0.6875, 0.8125, 0.6875, 0.8125, 0.6562, 0.8125, 0.6562, 0.7812, 0.6562, 0.8125, 0.6562, 0.8125, 0.6562, 0.7812, 0.6875, 0.8125, 0.6875, 0.8125, 0.6875, 0.8125, 0.6875, 0.8125, 0.7188, 0.7812, 0.6562, 0.7812, 0.6562, 0.8125, 0.6875, 0.8125, 0.6875, 0.8125, 0.7188, 0.8125, 0.7188, 0.8125, 0.7188, 0.7812, 0.7188, 0.7812, 0.7188, 0.7812, 0.7188, 0.7812, 0.7188, 0.7812, 0.6562, 0.7812, 0.6562, 0.8125, 0.6562, 0.8125, 0.6562, 0.7812, 0.6562, 0.8125, 0.7188, 0.8125, 0.7188, 0.8125, 0.6562, 0.8125, 0.6562, 0.7812, 0.6562, 0.7812, 0.6562, 0.7812, 0.6562, 0.7812, 0.7188, 0.8125, 0.7188, 0.8125, 0.7188, 0.8125, 0.7188, 0.8125, 0.6562, 0.8125, 0.6562, 0.8125, 0.6562, 0.8125, 0.6562, 0.8125, 0.7188, 0.8125, 0.7188, 0.7812, 0.7188, 0.7812, 0.7188, 0.8125, 0.7188, 0.8125, 0.7188, 0.8125, 0.7188, 0.8125, 0.7188, 0.8125, 0.7188, 0.8125, 0.7188, 0.8125, 0.7188, 0.8125, 0.7188, 0.7812, 0.7188, 0.7812, 0.6562, 0.7812, 0.6562, 0.7812, 0.6562, 0.8125, 0.6562, 0.8125, 0.09375, 0.9062, 0.09375, 0.9062, 0.09375, 0.9062, 0.09375, 0.9062, 0.8438, 0.375, 0.8438, 0.375, 0.8438, 0.375, 0.8438, 0.375, 0.8438, 0.375, 0.8438, 0.375, 0.8438, 0.375, 0.8438, 0.375, 0.8438, 0.375, 0.8438, 0.375, 0.8438, 0.375, 0.8438, 0.375, 0.8438, 0.375, 0.8438, 0.375, 0.8438, 0.375, 0.8438, 0.375, 0.8438, 0.375, 0.8438, 0.375, 0.8438, 0.375, 0.8438, 0.375, 0.8438, 0.375, 0.8438, 0.375, 0.8438, 0.375, 0.8438, 0.375, 0.8438, 0.375, 0.8438, 0.375, 0.8438, 0.375, 0.8438, 0.375, 0.8438, 0.375, 0.8438, 0.375, 0.8438, 0.375, 0.8438, 0.375, 0.8438, 0.375, 0.8438, 0.375, 0.8438, 0.375, 0.8438, 0.375, 0.8438, 0.375, 0.8438, 0.375, 0.8438, 0.375, 0.8438, 0.375, 0.8438, 0.375, 0.8438, 0.375, 0.8438, 0.375, 0.8438, 0.375, 0.8438, 0.375, 0.8438, 0.375, 0.8438, 0.375, 0.8438, 0.375, 0.8438, 0.375, 0.8438, 0.375, 0.8438, 0.375, 0.8438, 0.375, 0.875, 0.375, 0.875, 0.375, 0.875, 0.375, 0.875, 0.375, 0.8438, 0.375, 0.8438, 0.375, 0.8438, 0.375, 0.8438, 0.375, 0.8438, 0.375, 0.8438, 0.375, 0.8438, 0.375, 0.8438, 0.375, 0.8438, 0.375, 0.8438, 0.375, 0.8438, 0.375, 0.8438, 0.375, 0.875, 0.375, 0.875, 0.375, 0.875, 0.375, 0.875, 0.375, 0.875, 0.375, 0.875, 0.375, 0.875, 0.375, 0.875, 0.375, 0.875, 0.375, 0.875, 0.375, 0.875, 0.375, 0.875, 0.375, 0.875, 0.375, 0.875, 0.375, 0.875, 0.375, 0.875, 0.375, 1.0, 0.3438, 1.0, 0.3438, 1.0, 0.3438, 1.0, 0.3438, 0.875, 0.375, 0.875, 0.375, 0.875, 0.375, 0.875, 0.375, 0.875, 0.375, 0.875, 0.375, 0.875, 0.375, 0.875, 0.375, 0.875, 0.375, 0.875, 0.375, 0.875, 0.375, 0.875, 0.375])
me_cube.materials.append(mat_material_001)
me_cube.use_remesh_fix_poles = True
me_cube.use_remesh_preserve_attributes = False
me_cube.use_mirror_vertex_groups = False
me_cube.update()

# ---- objects
ob_light = bpy.data.objects.new('Light', light_light)
ob_camera = bpy.data.objects.new('Camera', cam_camera)
ob_empty = bpy.data.objects.new('Empty', None)
ob_cube = bpy.data.objects.new('Cube', me_cube)
ob_empty_002 = bpy.data.objects.new('Empty.002', None)

# ---- transforms, parenting, visibility, modifiers, constraints
ob_light.location = (4.076, -1.005, 5.904)
ob_light.rotation_euler = (0.6503, 0.05522, 1.866)
ob_light.scale = (-1.0, 1.0, 1.0)
ob_light.lock_rotations_4d = False
ob_light.empty_display_type = 'ARROWS'
ob_light.color = (0.0, 0.0, 0.0, 0.0)
ob_light.lineart.crease_threshold = 0.0
ob_camera.location = (0.7192, -0.6199, -0.1838)
ob_camera.rotation_euler = (1.71, 3.226e-07, 1.857)
ob_camera.scale = (1.0, 1.0, 1.0)
ob_camera.lock_rotations_4d = False
ob_camera.empty_display_type = 'ARROWS'
ob_camera.color = (0.0, 0.0, 0.0, 0.0)
ob_camera.display_type = 'WIRE'
ob_camera.lineart.crease_threshold = 0.0
ob_empty.location = (-1.386, -0.7242, -0.5001)
ob_empty.rotation_euler = (1.571, -0.0, 1.571)
ob_empty.scale = (0.699, 0.699, 0.699)
ob_empty.empty_display_type = 'IMAGE'
ob_empty.empty_display_size = 5.0
ob_empty.lineart.crease_threshold = 0.0
ob_cube.location = (0.0, 0.0, 0.0)
ob_cube.scale = (1.0, -1.0, 1.0)
ob_cube.lineart.crease_threshold = 0.0
_m = ob_cube.modifiers.new('Mirror', 'MIRROR')
_m.use_clip = True
ob_empty_002.location = (1.174, 3.723, -0.4761)
ob_empty_002.rotation_euler = (1.571, -0.0, -0.0)
ob_empty_002.scale = (0.6687, 0.6687, 0.6687)
ob_empty_002.empty_display_type = 'IMAGE'
ob_empty_002.empty_display_size = 5.0
ob_empty_002.lineart.crease_threshold = 0.0

# ---- collection membership
col_collection.objects.link(ob_light)
col_collection.objects.link(ob_camera)
col_collection.objects.link(ob_empty)
col_collection.objects.link(ob_cube)
col_collection.objects.link(ob_empty_002)

# ---- scene / render settings (as saved in the file)
scene.camera = ob_camera
scene.frame_start = 1; scene.frame_end = 250; scene.frame_set(1)
scene.render.engine = 'CYCLES'
scene.cycles.use_denoising = False
scene.cycles.samples = 128
scene.cycles.sampling_pattern = 'TABULATED_SOBOL'
scene.cycles.use_adaptive_sampling = False
scene.cycles.use_light_tree = False
scene.view_settings.view_transform = 'Filmic'
bpy.context.view_layer.update()
